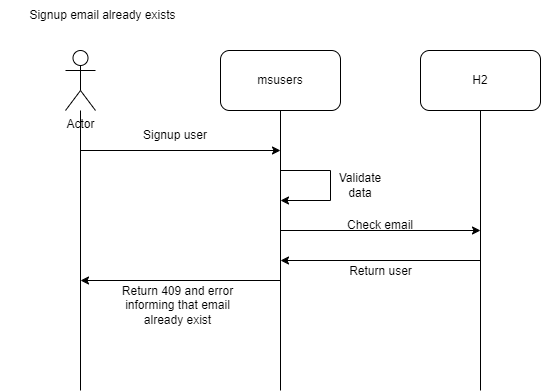

The diagram above was exported from draw.io. Its source (the exported page's mxGraphModel, read from the mxfile embedded in the PNG):
<mxGraphModel dx="1518" dy="958" grid="1" gridSize="10" guides="1" tooltips="1" connect="1" arrows="1" fold="1" page="1" pageScale="1" pageWidth="850" pageHeight="1100" math="0" shadow="0">
  <root>
    <mxCell id="0" />
    <mxCell id="1" parent="0" />
    <mxCell id="2" value="Actor" style="shape=umlActor;verticalLabelPosition=bottom;verticalAlign=top;html=1;outlineConnect=0;" vertex="1" parent="1">
      <mxGeometry x="70" y="890" width="30" height="60" as="geometry" />
    </mxCell>
    <mxCell id="3" value="msusers" style="rounded=1;whiteSpace=wrap;html=1;" vertex="1" parent="1">
      <mxGeometry x="225" y="890" width="120" height="60" as="geometry" />
    </mxCell>
    <mxCell id="4" value="H2" style="rounded=1;whiteSpace=wrap;html=1;" vertex="1" parent="1">
      <mxGeometry x="425" y="890" width="120" height="60" as="geometry" />
    </mxCell>
    <mxCell id="5" value="" style="endArrow=none;html=1;rounded=0;" edge="1" target="2" parent="1">
      <mxGeometry width="50" height="50" relative="1" as="geometry">
        <mxPoint x="85" y="1230" as="sourcePoint" />
        <mxPoint x="85" y="980" as="targetPoint" />
      </mxGeometry>
    </mxCell>
    <mxCell id="6" value="" style="endArrow=none;html=1;rounded=0;" edge="1" parent="1">
      <mxGeometry width="50" height="50" relative="1" as="geometry">
        <mxPoint x="285" y="1230" as="sourcePoint" />
        <mxPoint x="285" y="950" as="targetPoint" />
      </mxGeometry>
    </mxCell>
    <mxCell id="7" value="" style="endArrow=none;html=1;rounded=0;" edge="1" parent="1">
      <mxGeometry width="50" height="50" relative="1" as="geometry">
        <mxPoint x="485" y="1230" as="sourcePoint" />
        <mxPoint x="485" y="950" as="targetPoint" />
      </mxGeometry>
    </mxCell>
    <mxCell id="8" value="Signup email already exists" style="text;html=1;align=center;verticalAlign=middle;whiteSpace=wrap;rounded=0;" vertex="1" parent="1">
      <mxGeometry x="5" y="840" width="205" height="30" as="geometry" />
    </mxCell>
    <mxCell id="9" value="" style="endArrow=classic;html=1;rounded=0;" edge="1" parent="1">
      <mxGeometry width="50" height="50" relative="1" as="geometry">
        <mxPoint x="85" y="990" as="sourcePoint" />
        <mxPoint x="285" y="990" as="targetPoint" />
      </mxGeometry>
    </mxCell>
    <mxCell id="10" value="" style="endArrow=classic;html=1;rounded=0;" edge="1" parent="1">
      <mxGeometry width="50" height="50" relative="1" as="geometry">
        <mxPoint x="285" y="1010" as="sourcePoint" />
        <mxPoint x="285" y="1040" as="targetPoint" />
        <Array as="points">
          <mxPoint x="335" y="1010" />
          <mxPoint x="335" y="1040" />
        </Array>
      </mxGeometry>
    </mxCell>
    <mxCell id="11" value="" style="endArrow=classic;html=1;rounded=0;" edge="1" parent="1">
      <mxGeometry width="50" height="50" relative="1" as="geometry">
        <mxPoint x="285" y="1070" as="sourcePoint" />
        <mxPoint x="485" y="1070" as="targetPoint" />
      </mxGeometry>
    </mxCell>
    <mxCell id="12" value="" style="endArrow=none;html=1;rounded=0;startArrow=classic;startFill=1;endFill=0;" edge="1" parent="1">
      <mxGeometry width="50" height="50" relative="1" as="geometry">
        <mxPoint x="285" y="1100" as="sourcePoint" />
        <mxPoint x="485" y="1100" as="targetPoint" />
      </mxGeometry>
    </mxCell>
    <mxCell id="13" value="Return user" style="edgeLabel;html=1;align=center;verticalAlign=middle;resizable=0;points=[];fontSize=12;" vertex="1" connectable="0" parent="12">
      <mxGeometry x="-0.2333" y="-5" relative="1" as="geometry">
        <mxPoint x="23" y="5" as="offset" />
      </mxGeometry>
    </mxCell>
    <mxCell id="14" value="" style="endArrow=none;html=1;rounded=0;startArrow=classic;startFill=1;endFill=0;" edge="1" parent="1">
      <mxGeometry width="50" height="50" relative="1" as="geometry">
        <mxPoint x="85" y="1120" as="sourcePoint" />
        <mxPoint x="285" y="1120" as="targetPoint" />
      </mxGeometry>
    </mxCell>
    <mxCell id="15" value="Signup user" style="text;html=1;align=center;verticalAlign=middle;whiteSpace=wrap;rounded=0;" vertex="1" parent="1">
      <mxGeometry x="145" y="960" width="70" height="30" as="geometry" />
    </mxCell>
    <mxCell id="16" value="Validate data" style="text;html=1;align=center;verticalAlign=middle;whiteSpace=wrap;rounded=0;" vertex="1" parent="1">
      <mxGeometry x="335" y="1010" width="60" height="30" as="geometry" />
    </mxCell>
    <mxCell id="17" value="Check email" style="text;html=1;align=center;verticalAlign=middle;whiteSpace=wrap;rounded=0;" vertex="1" parent="1">
      <mxGeometry x="345" y="1050" width="80" height="30" as="geometry" />
    </mxCell>
    <mxCell id="18" value="&lt;span style=&quot;text-wrap: nowrap; background-color: rgb(255, 255, 255);&quot;&gt;Return 409 and error&lt;/span&gt;&lt;div&gt;&lt;span style=&quot;text-wrap: nowrap; background-color: rgb(255, 255, 255);&quot;&gt;&amp;nbsp;informing that email&amp;nbsp;&lt;/span&gt;&lt;/div&gt;&lt;div&gt;&lt;span style=&quot;text-wrap: nowrap; background-color: rgb(255, 255, 255);&quot;&gt;already exist&lt;/span&gt;&lt;/div&gt;" style="text;html=1;align=center;verticalAlign=middle;whiteSpace=wrap;rounded=0;" vertex="1" parent="1">
      <mxGeometry x="145" y="1130" width="75" height="30" as="geometry" />
    </mxCell>
  </root>
</mxGraphModel>